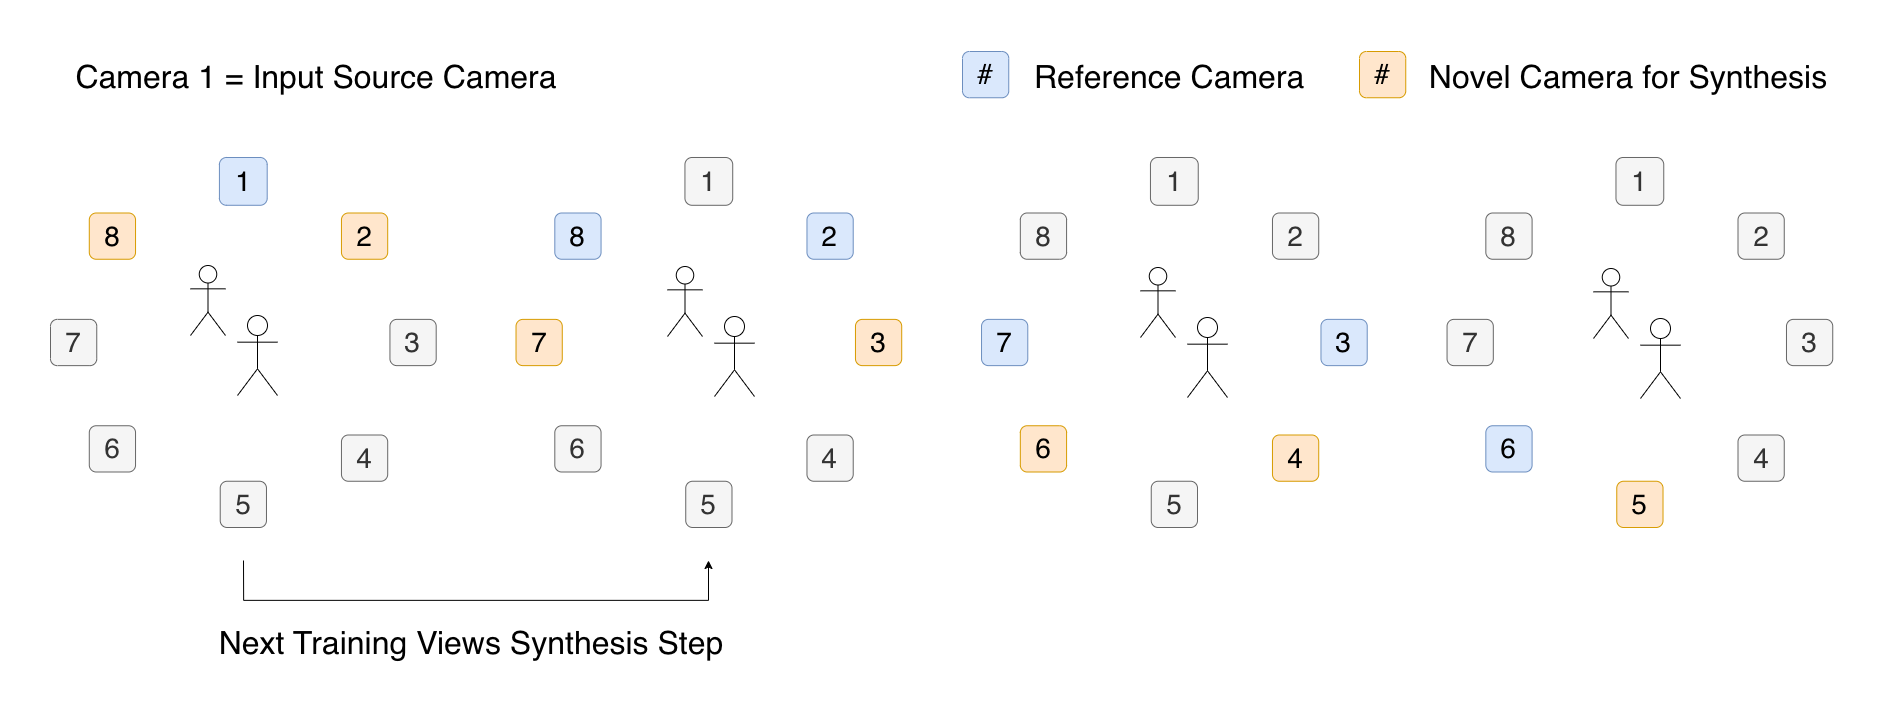

The diagram above was exported from draw.io. Its source (the exported page's mxGraphModel, read from the mxfile embedded in the PNG):
<mxGraphModel dx="4620" dy="6180" grid="1" gridSize="10" guides="1" tooltips="1" connect="1" arrows="1" fold="1" page="1" pageScale="1" pageWidth="2339" pageHeight="3300" math="0" shadow="0">
  <root>
    <mxCell id="0" />
    <mxCell id="1" parent="0" />
    <mxCell id="Tb9U2JZ7IWptO5v8Vd7m-167" parent="1" style="whiteSpace=wrap;html=1;aspect=fixed;fillColor=#dae8fc;strokeColor=#6c8ebf;perimeterSpacing=0;rounded=1;" value="&lt;font style=&quot;font-size: 28px;&quot;&gt;#&lt;/font&gt;" vertex="1">
      <mxGeometry height="46.25" width="46.25" x="972" y="-46" as="geometry" />
    </mxCell>
    <mxCell id="Tb9U2JZ7IWptO5v8Vd7m-168" parent="1" style="text;html=1;whiteSpace=wrap;align=left;verticalAlign=middle;rounded=0;fontSize=42;" value="&lt;font style=&quot;font-size: 32px;&quot;&gt;Reference Camera&lt;/font&gt;" vertex="1">
      <mxGeometry height="27.75" width="400" x="1042" y="-36.75" as="geometry" />
    </mxCell>
    <mxCell id="Tb9U2JZ7IWptO5v8Vd7m-169" parent="1" style="whiteSpace=wrap;html=1;aspect=fixed;fillColor=#ffe6cc;strokeColor=#d79b00;perimeterSpacing=0;rounded=1;" value="&lt;font style=&quot;font-size: 28px;&quot;&gt;#&lt;/font&gt;" vertex="1">
      <mxGeometry height="46.25" width="46.25" x="1369" y="-46" as="geometry" />
    </mxCell>
    <mxCell id="Tb9U2JZ7IWptO5v8Vd7m-170" parent="1" style="text;html=1;whiteSpace=wrap;align=center;verticalAlign=middle;rounded=0;fontSize=42;" value="&lt;span style=&quot;font-size: 32px;&quot;&gt;Novel Camera for Synthesis&lt;/span&gt;" vertex="1">
      <mxGeometry height="27.75" width="410" x="1433" y="-36.75" as="geometry" />
    </mxCell>
    <mxCell id="Tb9U2JZ7IWptO5v8Vd7m-2" parent="1" style="whiteSpace=wrap;html=1;aspect=fixed;fillColor=#dae8fc;strokeColor=#6c8ebf;perimeterSpacing=0;rounded=1;" value="&lt;font style=&quot;font-size: 28px;&quot;&gt;1&lt;/font&gt;" vertex="1">
      <mxGeometry height="47.776539206282415" width="47.776539206282415" x="228.92183612621787" y="60" as="geometry" />
    </mxCell>
    <mxCell id="Tb9U2JZ7IWptO5v8Vd7m-3" parent="1" style="whiteSpace=wrap;html=1;aspect=fixed;fillColor=#ffe6cc;strokeColor=#d79b00;perimeterSpacing=0;rounded=1;" value="&lt;font style=&quot;font-size: 28px;&quot;&gt;2&lt;/font&gt;" vertex="1">
      <mxGeometry height="46.25" width="46.25" x="350.94827586206895" y="115.5" as="geometry" />
    </mxCell>
    <mxCell id="Tb9U2JZ7IWptO5v8Vd7m-7" parent="1" style="whiteSpace=wrap;html=1;aspect=fixed;fillColor=#ffe6cc;strokeColor=#d79b00;perimeterSpacing=0;rounded=1;" value="&lt;font style=&quot;font-size: 28px;&quot;&gt;8&lt;/font&gt;" vertex="1">
      <mxGeometry height="46.25" width="46.25" x="98.79310344827586" y="115.5" as="geometry" />
    </mxCell>
    <mxCell id="j7kHJ6W34cBa_9-1bQ3v-3" edge="1" parent="1" style="edgeStyle=orthogonalEdgeStyle;rounded=0;orthogonalLoop=1;jettySize=auto;html=1;">
      <mxGeometry relative="1" as="geometry">
        <Array as="points">
          <mxPoint x="253" y="503" />
          <mxPoint x="718" y="503" />
        </Array>
        <mxPoint x="253" y="463" as="sourcePoint" />
        <mxPoint x="718" y="463" as="targetPoint" />
      </mxGeometry>
    </mxCell>
    <mxCell id="Tb9U2JZ7IWptO5v8Vd7m-101" parent="1" style="whiteSpace=wrap;html=1;aspect=fixed;fillColor=#f5f5f5;strokeColor=#666666;perimeterSpacing=0;rounded=1;fontColor=#333333;" value="&lt;font style=&quot;font-size: 28px;&quot;&gt;5&lt;/font&gt;" vertex="1">
      <mxGeometry height="46.25" width="46.25" x="229.7198275862069" y="383.75" as="geometry" />
    </mxCell>
    <mxCell id="Tb9U2JZ7IWptO5v8Vd7m-104" parent="1" style="whiteSpace=wrap;html=1;aspect=fixed;fillColor=#f5f5f5;strokeColor=#666666;perimeterSpacing=0;rounded=1;fontColor=#333333;" value="&lt;font style=&quot;font-size: 28px;&quot;&gt;7&lt;/font&gt;" vertex="1">
      <mxGeometry height="46.25" width="46.25" x="60" y="221.875" as="geometry" />
    </mxCell>
    <mxCell id="Tb9U2JZ7IWptO5v8Vd7m-113" parent="1" style="whiteSpace=wrap;html=1;aspect=fixed;fillColor=#f5f5f5;strokeColor=#666666;perimeterSpacing=0;rounded=1;fontColor=#333333;" value="&lt;font style=&quot;font-size: 28px;&quot;&gt;3&lt;/font&gt;" vertex="1">
      <mxGeometry height="46.25" width="46.25" x="399.4396551724138" y="221.875" as="geometry" />
    </mxCell>
    <mxCell id="Tb9U2JZ7IWptO5v8Vd7m-114" parent="1" style="whiteSpace=wrap;html=1;aspect=fixed;fillColor=#f5f5f5;strokeColor=#666666;perimeterSpacing=0;rounded=1;fontColor=#333333;" value="&lt;font style=&quot;font-size: 28px;&quot;&gt;6&lt;/font&gt;" vertex="1">
      <mxGeometry height="46.25" width="46.25" x="98.79310344827586" y="328.25" as="geometry" />
    </mxCell>
    <mxCell id="Tb9U2JZ7IWptO5v8Vd7m-115" parent="1" style="whiteSpace=wrap;html=1;aspect=fixed;fillColor=#f5f5f5;strokeColor=#666666;perimeterSpacing=0;rounded=1;fontColor=#333333;" value="&lt;font style=&quot;font-size: 28px;&quot;&gt;4&lt;/font&gt;" vertex="1">
      <mxGeometry height="46.25" width="46.25" x="350.94827586206895" y="337.5" as="geometry" />
    </mxCell>
    <mxCell id="Tb9U2JZ7IWptO5v8Vd7m-119" parent="1" style="whiteSpace=wrap;html=1;aspect=fixed;fillColor=#f5f5f5;strokeColor=#666666;perimeterSpacing=0;rounded=1;fontColor=#333333;" value="&lt;font style=&quot;font-size: 28px;&quot;&gt;1&lt;/font&gt;" vertex="1">
      <mxGeometry height="47.776539206282415" width="47.776539206282415" x="694.4390775055282" y="60" as="geometry" />
    </mxCell>
    <mxCell id="Tb9U2JZ7IWptO5v8Vd7m-120" parent="1" style="whiteSpace=wrap;html=1;aspect=fixed;fillColor=#dae8fc;strokeColor=#6c8ebf;perimeterSpacing=0;rounded=1;" value="&lt;font style=&quot;font-size: 28px;&quot;&gt;2&lt;/font&gt;" vertex="1">
      <mxGeometry height="46.25" width="46.25" x="816.4655172413793" y="115.5" as="geometry" />
    </mxCell>
    <mxCell id="Tb9U2JZ7IWptO5v8Vd7m-121" parent="1" style="whiteSpace=wrap;html=1;aspect=fixed;fillColor=#dae8fc;strokeColor=#6c8ebf;perimeterSpacing=0;rounded=1;" value="&lt;font style=&quot;font-size: 28px;&quot;&gt;8&lt;/font&gt;" vertex="1">
      <mxGeometry height="46.25" width="46.25" x="564.3103448275862" y="115.5" as="geometry" />
    </mxCell>
    <mxCell id="Tb9U2JZ7IWptO5v8Vd7m-122" parent="1" style="whiteSpace=wrap;html=1;aspect=fixed;fillColor=#f5f5f5;strokeColor=#666666;perimeterSpacing=0;rounded=1;fontColor=#333333;" value="&lt;font style=&quot;font-size: 28px;&quot;&gt;5&lt;/font&gt;" vertex="1">
      <mxGeometry height="46.25" width="46.25" x="695.2370689655172" y="383.75" as="geometry" />
    </mxCell>
    <mxCell id="Tb9U2JZ7IWptO5v8Vd7m-123" parent="1" style="whiteSpace=wrap;html=1;aspect=fixed;fillColor=#ffe6cc;strokeColor=#d79b00;perimeterSpacing=0;rounded=1;" value="&lt;font style=&quot;font-size: 28px;&quot;&gt;7&lt;/font&gt;" vertex="1">
      <mxGeometry height="46.25" width="46.25" x="525.5172413793103" y="221.875" as="geometry" />
    </mxCell>
    <mxCell id="Tb9U2JZ7IWptO5v8Vd7m-124" parent="1" style="whiteSpace=wrap;html=1;aspect=fixed;fillColor=#ffe6cc;strokeColor=#d79b00;perimeterSpacing=0;rounded=1;" value="&lt;font style=&quot;font-size: 28px;&quot;&gt;3&lt;/font&gt;" vertex="1">
      <mxGeometry height="46.25" width="46.25" x="864.9568965517242" y="221.875" as="geometry" />
    </mxCell>
    <mxCell id="Tb9U2JZ7IWptO5v8Vd7m-125" parent="1" style="whiteSpace=wrap;html=1;aspect=fixed;fillColor=#f5f5f5;strokeColor=#666666;perimeterSpacing=0;rounded=1;fontColor=#333333;" value="&lt;font style=&quot;font-size: 28px;&quot;&gt;6&lt;/font&gt;" vertex="1">
      <mxGeometry height="46.25" width="46.25" x="564.3103448275862" y="328.25" as="geometry" />
    </mxCell>
    <mxCell id="Tb9U2JZ7IWptO5v8Vd7m-126" parent="1" style="whiteSpace=wrap;html=1;aspect=fixed;fillColor=#f5f5f5;strokeColor=#666666;perimeterSpacing=0;rounded=1;fontColor=#333333;" value="&lt;font style=&quot;font-size: 28px;&quot;&gt;4&lt;/font&gt;" vertex="1">
      <mxGeometry height="46.25" width="46.25" x="816.4655172413793" y="337.5" as="geometry" />
    </mxCell>
    <mxCell id="Tb9U2JZ7IWptO5v8Vd7m-129" parent="1" style="whiteSpace=wrap;html=1;aspect=fixed;fillColor=#f5f5f5;strokeColor=#666666;perimeterSpacing=0;rounded=1;fontColor=#333333;" value="&lt;font style=&quot;font-size: 28px;&quot;&gt;1&lt;/font&gt;" vertex="1">
      <mxGeometry height="47.776539206282415" width="47.776539206282415" x="1159.9563188848385" y="60" as="geometry" />
    </mxCell>
    <mxCell id="Tb9U2JZ7IWptO5v8Vd7m-130" parent="1" style="whiteSpace=wrap;html=1;aspect=fixed;fillColor=#f5f5f5;strokeColor=#666666;perimeterSpacing=0;rounded=1;fontColor=#333333;" value="&lt;font style=&quot;font-size: 28px;&quot;&gt;2&lt;/font&gt;" vertex="1">
      <mxGeometry height="46.25" width="46.25" x="1281.9827586206898" y="115.5" as="geometry" />
    </mxCell>
    <mxCell id="Tb9U2JZ7IWptO5v8Vd7m-131" parent="1" style="whiteSpace=wrap;html=1;aspect=fixed;fillColor=#f5f5f5;strokeColor=#666666;perimeterSpacing=0;rounded=1;fontColor=#333333;" value="&lt;font style=&quot;font-size: 28px;&quot;&gt;8&lt;/font&gt;" vertex="1">
      <mxGeometry height="46.25" width="46.25" x="1029.8275862068965" y="115.5" as="geometry" />
    </mxCell>
    <mxCell id="Tb9U2JZ7IWptO5v8Vd7m-132" parent="1" style="whiteSpace=wrap;html=1;aspect=fixed;fillColor=#f5f5f5;strokeColor=#666666;perimeterSpacing=0;rounded=1;fontColor=#333333;" value="&lt;font style=&quot;font-size: 28px;&quot;&gt;5&lt;/font&gt;" vertex="1">
      <mxGeometry height="46.25" width="46.25" x="1160.7543103448277" y="383.75" as="geometry" />
    </mxCell>
    <mxCell id="Tb9U2JZ7IWptO5v8Vd7m-133" parent="1" style="whiteSpace=wrap;html=1;aspect=fixed;fillColor=#dae8fc;strokeColor=#6c8ebf;perimeterSpacing=0;rounded=1;" value="&lt;font style=&quot;font-size: 28px;&quot;&gt;7&lt;/font&gt;" vertex="1">
      <mxGeometry height="46.25" width="46.25" x="991.0344827586207" y="221.875" as="geometry" />
    </mxCell>
    <mxCell id="Tb9U2JZ7IWptO5v8Vd7m-134" parent="1" style="whiteSpace=wrap;html=1;aspect=fixed;fillColor=#dae8fc;strokeColor=#6c8ebf;perimeterSpacing=0;rounded=1;" value="&lt;font style=&quot;font-size: 28px;&quot;&gt;3&lt;/font&gt;" vertex="1">
      <mxGeometry height="46.25" width="46.25" x="1330.4741379310344" y="221.875" as="geometry" />
    </mxCell>
    <mxCell id="Tb9U2JZ7IWptO5v8Vd7m-135" parent="1" style="whiteSpace=wrap;html=1;aspect=fixed;fillColor=#ffe6cc;strokeColor=#d79b00;perimeterSpacing=0;rounded=1;" value="&lt;font style=&quot;font-size: 28px;&quot;&gt;6&lt;/font&gt;" vertex="1">
      <mxGeometry height="46.25" width="46.25" x="1029.8275862068965" y="328.25" as="geometry" />
    </mxCell>
    <mxCell id="Tb9U2JZ7IWptO5v8Vd7m-136" parent="1" style="whiteSpace=wrap;html=1;aspect=fixed;fillColor=#ffe6cc;strokeColor=#d79b00;perimeterSpacing=0;rounded=1;" value="&lt;font style=&quot;font-size: 28px;&quot;&gt;4&lt;/font&gt;" vertex="1">
      <mxGeometry height="46.25" width="46.25" x="1281.9827586206898" y="337.5" as="geometry" />
    </mxCell>
    <mxCell id="Tb9U2JZ7IWptO5v8Vd7m-139" parent="1" style="whiteSpace=wrap;html=1;aspect=fixed;fillColor=#f5f5f5;strokeColor=#666666;perimeterSpacing=0;rounded=1;fontColor=#333333;" value="&lt;font style=&quot;font-size: 28px;&quot;&gt;1&lt;/font&gt;" vertex="1">
      <mxGeometry height="47.776539206282415" width="47.776539206282415" x="1625.473560264149" y="60" as="geometry" />
    </mxCell>
    <mxCell id="Tb9U2JZ7IWptO5v8Vd7m-140" parent="1" style="whiteSpace=wrap;html=1;aspect=fixed;fillColor=#f5f5f5;strokeColor=#666666;perimeterSpacing=0;rounded=1;fontColor=#333333;" value="&lt;font style=&quot;font-size: 28px;&quot;&gt;2&lt;/font&gt;" vertex="1">
      <mxGeometry height="46.25" width="46.25" x="1747.5" y="115.5" as="geometry" />
    </mxCell>
    <mxCell id="Tb9U2JZ7IWptO5v8Vd7m-141" parent="1" style="whiteSpace=wrap;html=1;aspect=fixed;fillColor=#f5f5f5;strokeColor=#666666;perimeterSpacing=0;rounded=1;fontColor=#333333;" value="&lt;font style=&quot;font-size: 28px;&quot;&gt;8&lt;/font&gt;" vertex="1">
      <mxGeometry height="46.25" width="46.25" x="1495.344827586207" y="115.5" as="geometry" />
    </mxCell>
    <mxCell id="Tb9U2JZ7IWptO5v8Vd7m-142" parent="1" style="whiteSpace=wrap;html=1;aspect=fixed;fillColor=#ffe6cc;strokeColor=#d79b00;perimeterSpacing=0;rounded=1;" value="&lt;font style=&quot;font-size: 28px;&quot;&gt;5&lt;/font&gt;" vertex="1">
      <mxGeometry height="46.25" width="46.25" x="1626.2715517241381" y="383.75" as="geometry" />
    </mxCell>
    <mxCell id="Tb9U2JZ7IWptO5v8Vd7m-143" parent="1" style="whiteSpace=wrap;html=1;aspect=fixed;fillColor=#f5f5f5;strokeColor=#666666;perimeterSpacing=0;rounded=1;fontColor=#333333;" value="&lt;font style=&quot;font-size: 28px;&quot;&gt;7&lt;/font&gt;" vertex="1">
      <mxGeometry height="46.25" width="46.25" x="1456.5517241379312" y="221.875" as="geometry" />
    </mxCell>
    <mxCell id="Tb9U2JZ7IWptO5v8Vd7m-144" parent="1" style="whiteSpace=wrap;html=1;aspect=fixed;fillColor=#f5f5f5;strokeColor=#666666;perimeterSpacing=0;rounded=1;fontColor=#333333;" value="&lt;font style=&quot;font-size: 28px;&quot;&gt;3&lt;/font&gt;" vertex="1">
      <mxGeometry height="46.25" width="46.25" x="1795.9913793103449" y="221.875" as="geometry" />
    </mxCell>
    <mxCell id="Tb9U2JZ7IWptO5v8Vd7m-145" parent="1" style="whiteSpace=wrap;html=1;aspect=fixed;fillColor=#dae8fc;strokeColor=#6c8ebf;perimeterSpacing=0;rounded=1;" value="&lt;font style=&quot;font-size: 28px;&quot;&gt;6&lt;/font&gt;" vertex="1">
      <mxGeometry height="46.25" width="46.25" x="1495.344827586207" y="328.25" as="geometry" />
    </mxCell>
    <mxCell id="Tb9U2JZ7IWptO5v8Vd7m-146" parent="1" style="whiteSpace=wrap;html=1;aspect=fixed;fillColor=#f5f5f5;strokeColor=#666666;perimeterSpacing=0;rounded=1;fontColor=#333333;" value="&lt;font style=&quot;font-size: 28px;&quot;&gt;4&lt;/font&gt;" vertex="1">
      <mxGeometry height="46.25" width="46.25" x="1747.5" y="337.5" as="geometry" />
    </mxCell>
    <mxCell id="2Utu9zO6EWn4t9LSKkTe-3" connectable="0" parent="1" style="group" value="" vertex="1">
      <mxGeometry height="130" width="87" x="200" y="168" as="geometry" />
    </mxCell>
    <mxCell id="2Utu9zO6EWn4t9LSKkTe-1" parent="2Utu9zO6EWn4t9LSKkTe-3" style="shape=umlActor;verticalLabelPosition=bottom;verticalAlign=top;html=1;outlineConnect=0;" value="" vertex="1">
      <mxGeometry height="70" width="35" as="geometry" />
    </mxCell>
    <mxCell id="2Utu9zO6EWn4t9LSKkTe-2" parent="2Utu9zO6EWn4t9LSKkTe-3" style="shape=umlActor;verticalLabelPosition=bottom;verticalAlign=top;html=1;outlineConnect=0;" value="" vertex="1">
      <mxGeometry height="80" width="40" x="47" y="50" as="geometry" />
    </mxCell>
    <mxCell id="2Utu9zO6EWn4t9LSKkTe-4" connectable="0" parent="1" style="group" value="" vertex="1">
      <mxGeometry height="130" width="87" x="677" y="169" as="geometry" />
    </mxCell>
    <mxCell id="2Utu9zO6EWn4t9LSKkTe-5" parent="2Utu9zO6EWn4t9LSKkTe-4" style="shape=umlActor;verticalLabelPosition=bottom;verticalAlign=top;html=1;outlineConnect=0;" value="" vertex="1">
      <mxGeometry height="70" width="35" as="geometry" />
    </mxCell>
    <mxCell id="2Utu9zO6EWn4t9LSKkTe-6" parent="2Utu9zO6EWn4t9LSKkTe-4" style="shape=umlActor;verticalLabelPosition=bottom;verticalAlign=top;html=1;outlineConnect=0;" value="" vertex="1">
      <mxGeometry height="80" width="40" x="47" y="50" as="geometry" />
    </mxCell>
    <mxCell id="2Utu9zO6EWn4t9LSKkTe-8" connectable="0" parent="1" style="group" value="" vertex="1">
      <mxGeometry height="130" width="87" x="1150" y="170" as="geometry" />
    </mxCell>
    <mxCell id="2Utu9zO6EWn4t9LSKkTe-9" parent="2Utu9zO6EWn4t9LSKkTe-8" style="shape=umlActor;verticalLabelPosition=bottom;verticalAlign=top;html=1;outlineConnect=0;" value="" vertex="1">
      <mxGeometry height="70" width="35" as="geometry" />
    </mxCell>
    <mxCell id="2Utu9zO6EWn4t9LSKkTe-10" parent="2Utu9zO6EWn4t9LSKkTe-8" style="shape=umlActor;verticalLabelPosition=bottom;verticalAlign=top;html=1;outlineConnect=0;" value="" vertex="1">
      <mxGeometry height="80" width="40" x="47" y="50" as="geometry" />
    </mxCell>
    <mxCell id="2Utu9zO6EWn4t9LSKkTe-11" connectable="0" parent="1" style="group" value="" vertex="1">
      <mxGeometry height="130" width="87" x="1603" y="171" as="geometry" />
    </mxCell>
    <mxCell id="2Utu9zO6EWn4t9LSKkTe-12" parent="2Utu9zO6EWn4t9LSKkTe-11" style="shape=umlActor;verticalLabelPosition=bottom;verticalAlign=top;html=1;outlineConnect=0;" value="" vertex="1">
      <mxGeometry height="70" width="35" as="geometry" />
    </mxCell>
    <mxCell id="2Utu9zO6EWn4t9LSKkTe-13" parent="2Utu9zO6EWn4t9LSKkTe-11" style="shape=umlActor;verticalLabelPosition=bottom;verticalAlign=top;html=1;outlineConnect=0;" value="" vertex="1">
      <mxGeometry height="80" width="40" x="47" y="50" as="geometry" />
    </mxCell>
    <mxCell id="j7kHJ6W34cBa_9-1bQ3v-4" parent="1" style="text;html=1;whiteSpace=wrap;align=center;verticalAlign=middle;rounded=0;fontSize=42;" value="&lt;font style=&quot;font-size: 32px;&quot;&gt;Next Training Views Synthesis Step&lt;/font&gt;" vertex="1">
      <mxGeometry height="27.75" width="527.56" x="217.44" y="529" as="geometry" />
    </mxCell>
    <mxCell id="j7kHJ6W34cBa_9-1bQ3v-5" parent="1" style="text;html=1;whiteSpace=wrap;align=center;verticalAlign=middle;rounded=0;fontSize=42;" value="&lt;font style=&quot;font-size: 32px;&quot;&gt;Camera 1 = Input Source Camera&lt;/font&gt;" vertex="1">
      <mxGeometry height="27.75" width="527.56" x="62.28999999999999" y="-36.75" as="geometry" />
    </mxCell>
  </root>
</mxGraphModel>